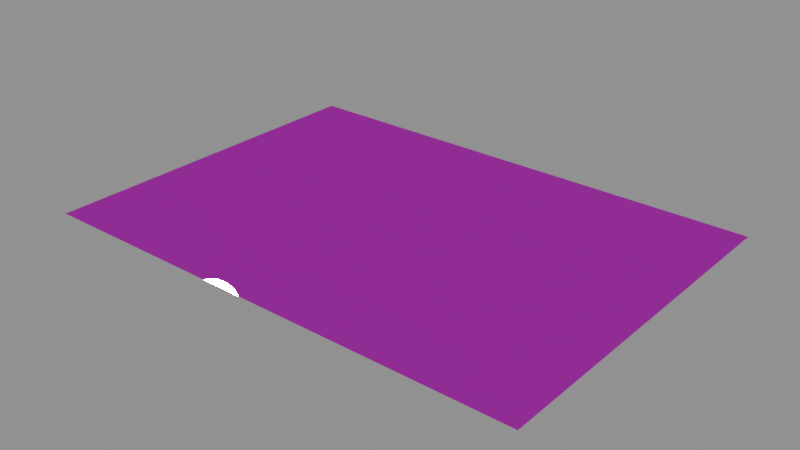 # Source: StreetGround.blend  (saved by Blender 5.2.45; exported with 4.5.12 LTS)
import bpy
from mathutils import Matrix  # noqa: F401  (used for matrix-valued properties, if any)

bpy.ops.wm.read_factory_settings(use_empty=True)
scene = bpy.context.scene
scene.name = 'Scene'

# ---- images (referenced by path relative to the original .blend; pixels are not part of the script)
import os
ASSET_DIR = os.environ.get("B2B_ASSET_DIR", "")  # directory of the original .blend (textures are referenced by path, not embedded)
HERE = os.path.dirname(os.path.abspath(__file__))  # packed textures are extracted next to this script under _unpacked/

def load_image(name, relpath, width, height, colorspace="sRGB"):
    """Load a texture the original file referenced (path relative to the .blend, or extracted next to this script)."""
    p = next((c for c in (os.path.join(HERE, relpath), os.path.join(ASSET_DIR, relpath)) if relpath and os.path.exists(c)), "")
    if p:
        img = bpy.data.images.load(p, check_existing=True)
        img.name = name
    else:  # same state as the original file: an image datablock whose file is absent (Cycles renders it pink)
        img = bpy.data.images.new(name, width, height)
        img.source = "FILE"
        img.filepath = "//" + (relpath or name)
    img.colorspace_settings.name = colorspace
    return img
img_t_tile_street_asphalt_basecolor = load_image('T_Tile_Street_Asphalt_BaseColor', 'T_Tile_Street_Asphalt_BaseColor.jpg', 1024, 1024, 'sRGB')
img_t_tile_street_asphalt_normal = load_image('T_Tile_Street_Asphalt_Normal', 'T_Tile_Street_Asphalt_Normal.jpg', 1024, 1024, 'Non-Color')
img_t_tile_street_asphalt_ms = load_image('T_Tile_Street_Asphalt_MS', 'T_Tile_Street_Asphalt_MS.png', 1024, 1024, 'Non-Color')

# ---- materials (node trees are filled in below, after node groups)
mat_m_tile_street_asphalt = bpy.data.materials.new('M_Tile_Street_Asphalt')

# ---- material node trees
mat_m_tile_street_asphalt.use_nodes = True; mat_m_tile_street_asphalt.node_tree.nodes.clear()
_N = mat_m_tile_street_asphalt.node_tree.nodes; _L = mat_m_tile_street_asphalt.node_tree.links
n0 = _N.new('ShaderNodeBsdfPrincipled'); n0.name = 'Principled BSDF'; n0.location = (-200, 100)
n0.inputs[10].default_value = 0.005
n1 = _N.new('ShaderNodeOutputMaterial'); n1.name = 'Material Output'; n1.location = (200, 100)
n2 = _N.new('ShaderNodeTexImage'); n2.name = 'Image Texture'; n2.location = (0, 0)
n2.image = img_t_tile_street_asphalt_basecolor
n3 = _N.new('ShaderNodeTexImage'); n3.name = 'Image Texture.001'; n3.location = (0, 0)
n3.image = img_t_tile_street_asphalt_normal
n4 = _N.new('ShaderNodeNormalMap'); n4.name = 'Normal Map'; n4.location = (0, 0)
n4.width = 160
n5 = _N.new('ShaderNodeTexImage'); n5.name = 'Image Texture.002'; n5.location = (0, 0)
n5.image = img_t_tile_street_asphalt_ms
n6 = _N.new('ShaderNodeSeparateColor'); n6.name = 'Separate Color'; n6.location = (0, 0)
n7 = _N.new('ShaderNodeMath'); n7.name = 'Math'; n7.location = (0, 0)
n7.operation = 'SUBTRACT'
n7.inputs[0].default_value = 1.0
_L.new(n0.outputs[0], n1.inputs[0])
_L.new(n2.outputs[0], n0.inputs[0])
_L.new(n3.outputs[0], n4.inputs[1])
_L.new(n4.outputs[0], n0.inputs[5])
_L.new(n5.outputs[0], n6.inputs[0])
_L.new(n6.outputs[0], n0.inputs[1])
_L.new(n5.outputs[1], n7.inputs[1])
_L.new(n7.outputs[0], n0.inputs[2])
n1.is_active_output = True

# ---- meshes
me_plane = bpy.data.meshes.new('Plane')
me_plane.from_pydata([(-330.0, -210.0, -0.17), (370.0, -210.0, -0.17), (-330.0, 290.0, -0.17), (370.0, 290.0, -0.17)], [], [(0, 1, 3, 2)])
_uv = me_plane.uv_layers.new(name='UVMap')
_uv.uv.foreach_set('vector', [-82.5, -52.5, 92.5, -52.5, 92.5, 72.5, -82.5, 72.5])
me_plane.materials.append(mat_m_tile_street_asphalt)
me_plane.update()

# ---- objects
ob_streetground_base = bpy.data.objects.new('StreetGround_Base', me_plane)

# ---- transforms, parenting, visibility, modifiers, constraints
ob_streetground_base.location = (0.0, 0.0, 0.0)

# ---- collection membership
scene.collection.objects.link(ob_streetground_base)

# ---- scene / render settings (as saved in the file)
scene.frame_start = 1; scene.frame_end = 250; scene.frame_set(1)
scene.render.engine = 'BLENDER_EEVEE_NEXT'
scene.render.bake_bias = 0.0
scene.render.bake_samples = 0
scene.render.compositor_device = 'GPU'
scene.eevee.use_volume_custom_range = False
scene.eevee.fast_gi_thickness_near = 0.1
scene.eevee.fast_gi_thickness_far = 0.0
scene.eevee.ray_tracing_options.screen_trace_thickness = 0.1
bpy.context.view_layer.update()

# ---- added for rendering (the .blend has no active camera and no usable light): camera, sun + grey world if the file has none
cam_auto = bpy.data.cameras.new('AutoCamera')
cam_auto.lens = 50.0
cam_auto.sensor_width = 36.0
cam_auto.clip_end = 13968.1
ob_auto_camera = bpy.data.objects.new('AutoCamera', cam_auto)
scene.collection.objects.link(ob_auto_camera)
ob_auto_camera.location = (815.908, -915.09, 636.557)
ob_auto_camera.rotation_euler = (1.09748, -7.21219e-08, 0.694738)
scene.camera = ob_auto_camera
light_auto_sun = bpy.data.lights.new('AutoSun', 'SUN')
light_auto_sun.energy = 3.0
light_auto_sun.angle = 0.0523599
ob_auto_sun = bpy.data.objects.new('AutoSun', light_auto_sun)
scene.collection.objects.link(ob_auto_sun)
ob_auto_sun.rotation_euler = (0.872665, 0.174533, 0.523599)
if scene.world is None:
    world_auto = bpy.data.worlds.new('AutoWorld')
    world_auto.color = (0.3, 0.3, 0.3)
    scene.world = world_auto
bpy.context.view_layer.update()
